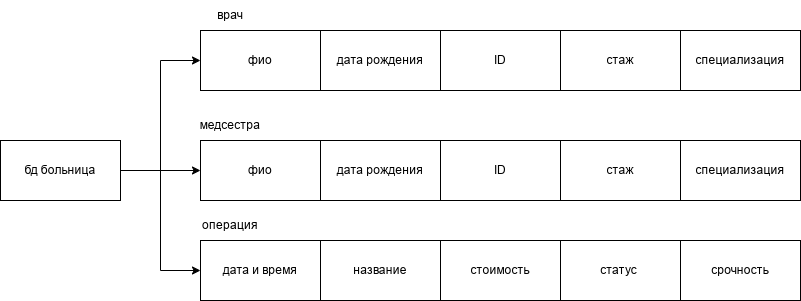

The diagram above was exported from draw.io. Its source (the exported page's mxGraphModel, read from the mxfile embedded in the PNG):
<mxGraphModel dx="3068" dy="743" grid="1" gridSize="10" guides="1" tooltips="1" connect="1" arrows="1" fold="1" page="1" pageScale="1" pageWidth="827" pageHeight="1169" math="0" shadow="0">
  <root>
    <mxCell id="0" />
    <mxCell id="1" parent="0" />
    <mxCell id="X9nuqN_s0ISsFzFxWHWY-1" parent="1" style="rounded=0;whiteSpace=wrap;html=1;" value="фио" vertex="1">
      <mxGeometry height="60" width="120" x="-660" y="460" as="geometry" />
    </mxCell>
    <mxCell id="X9nuqN_s0ISsFzFxWHWY-2" parent="1" style="rounded=0;whiteSpace=wrap;html=1;" value="дата рождения" vertex="1">
      <mxGeometry height="60" width="120" x="-540" y="460" as="geometry" />
    </mxCell>
    <mxCell id="X9nuqN_s0ISsFzFxWHWY-3" parent="1" style="rounded=0;whiteSpace=wrap;html=1;" value="ID" vertex="1">
      <mxGeometry height="60" width="120" x="-420" y="460" as="geometry" />
    </mxCell>
    <mxCell id="X9nuqN_s0ISsFzFxWHWY-4" parent="1" style="rounded=0;whiteSpace=wrap;html=1;" value="стаж" vertex="1">
      <mxGeometry height="60" width="120" x="-300" y="460" as="geometry" />
    </mxCell>
    <mxCell id="X9nuqN_s0ISsFzFxWHWY-5" parent="1" style="rounded=0;whiteSpace=wrap;html=1;" value="специализация" vertex="1">
      <mxGeometry height="60" width="120" x="-180" y="460" as="geometry" />
    </mxCell>
    <mxCell id="X9nuqN_s0ISsFzFxWHWY-6" parent="1" style="rounded=0;whiteSpace=wrap;html=1;" value="фио" vertex="1">
      <mxGeometry height="60" width="120" x="-660" y="570" as="geometry" />
    </mxCell>
    <mxCell id="X9nuqN_s0ISsFzFxWHWY-7" parent="1" style="rounded=0;whiteSpace=wrap;html=1;" value="дата рождения" vertex="1">
      <mxGeometry height="60" width="120" x="-540" y="570" as="geometry" />
    </mxCell>
    <mxCell id="X9nuqN_s0ISsFzFxWHWY-8" parent="1" style="rounded=0;whiteSpace=wrap;html=1;" value="ID" vertex="1">
      <mxGeometry height="60" width="120" x="-420" y="570" as="geometry" />
    </mxCell>
    <mxCell id="X9nuqN_s0ISsFzFxWHWY-9" parent="1" style="rounded=0;whiteSpace=wrap;html=1;" value="стаж" vertex="1">
      <mxGeometry height="60" width="120" x="-300" y="570" as="geometry" />
    </mxCell>
    <mxCell id="X9nuqN_s0ISsFzFxWHWY-10" parent="1" style="rounded=0;whiteSpace=wrap;html=1;" value="специализация" vertex="1">
      <mxGeometry height="60" width="120" x="-180" y="570" as="geometry" />
    </mxCell>
    <mxCell id="X9nuqN_s0ISsFzFxWHWY-11" parent="1" style="rounded=0;whiteSpace=wrap;html=1;" value="дата и время" vertex="1">
      <mxGeometry height="60" width="120" x="-660" y="670" as="geometry" />
    </mxCell>
    <mxCell id="X9nuqN_s0ISsFzFxWHWY-12" parent="1" style="rounded=0;whiteSpace=wrap;html=1;" value="название" vertex="1">
      <mxGeometry height="60" width="120" x="-540" y="670" as="geometry" />
    </mxCell>
    <mxCell id="X9nuqN_s0ISsFzFxWHWY-14" parent="1" style="rounded=0;whiteSpace=wrap;html=1;" value="срочность" vertex="1">
      <mxGeometry height="60" width="120" x="-180" y="670" as="geometry" />
    </mxCell>
    <mxCell id="X9nuqN_s0ISsFzFxWHWY-15" parent="1" style="rounded=0;whiteSpace=wrap;html=1;" value="статус&amp;nbsp;" vertex="1">
      <mxGeometry height="60" width="120" x="-300" y="670" as="geometry" />
    </mxCell>
    <mxCell id="X9nuqN_s0ISsFzFxWHWY-16" parent="1" style="rounded=0;whiteSpace=wrap;html=1;" value="стоимость" vertex="1">
      <mxGeometry height="60" width="120" x="-420" y="670" as="geometry" />
    </mxCell>
    <mxCell id="X9nuqN_s0ISsFzFxWHWY-17" parent="1" style="text;html=1;whiteSpace=wrap;strokeColor=none;fillColor=none;align=center;verticalAlign=middle;rounded=0;" value="врач" vertex="1">
      <mxGeometry height="30" width="60" x="-660" y="430" as="geometry" />
    </mxCell>
    <mxCell id="X9nuqN_s0ISsFzFxWHWY-18" parent="1" style="text;html=1;whiteSpace=wrap;strokeColor=none;fillColor=none;align=center;verticalAlign=middle;rounded=0;" value="операция" vertex="1">
      <mxGeometry height="30" width="60" x="-660" y="640" as="geometry" />
    </mxCell>
    <mxCell id="X9nuqN_s0ISsFzFxWHWY-19" parent="1" style="text;html=1;whiteSpace=wrap;strokeColor=none;fillColor=none;align=center;verticalAlign=middle;rounded=0;" value="медсестра" vertex="1">
      <mxGeometry height="30" width="60" x="-660" y="540" as="geometry" />
    </mxCell>
    <mxCell id="X9nuqN_s0ISsFzFxWHWY-81" edge="1" parent="1" source="X9nuqN_s0ISsFzFxWHWY-80" style="edgeStyle=orthogonalEdgeStyle;rounded=0;orthogonalLoop=1;jettySize=auto;html=1;" target="X9nuqN_s0ISsFzFxWHWY-6">
      <mxGeometry relative="1" as="geometry" />
    </mxCell>
    <mxCell id="X9nuqN_s0ISsFzFxWHWY-82" edge="1" parent="1" source="X9nuqN_s0ISsFzFxWHWY-80" style="edgeStyle=orthogonalEdgeStyle;rounded=0;orthogonalLoop=1;jettySize=auto;html=1;entryX=0;entryY=0.5;entryDx=0;entryDy=0;" target="X9nuqN_s0ISsFzFxWHWY-1">
      <mxGeometry relative="1" as="geometry" />
    </mxCell>
    <mxCell id="X9nuqN_s0ISsFzFxWHWY-83" edge="1" parent="1" source="X9nuqN_s0ISsFzFxWHWY-80" style="edgeStyle=orthogonalEdgeStyle;rounded=0;orthogonalLoop=1;jettySize=auto;html=1;entryX=0;entryY=0.5;entryDx=0;entryDy=0;" target="X9nuqN_s0ISsFzFxWHWY-11">
      <mxGeometry relative="1" as="geometry" />
    </mxCell>
    <mxCell id="X9nuqN_s0ISsFzFxWHWY-80" parent="1" style="rounded=0;whiteSpace=wrap;html=1;" value="бд больница" vertex="1">
      <mxGeometry height="60" width="120" x="-860" y="570" as="geometry" />
    </mxCell>
  </root>
</mxGraphModel>